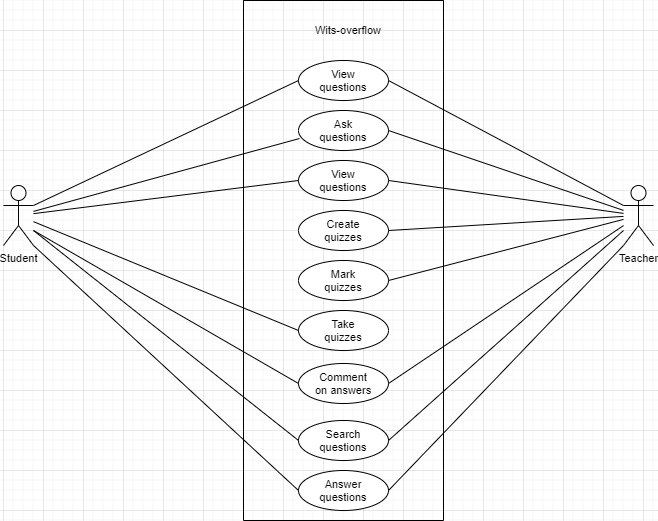

The diagram above was exported from draw.io. Its source (the exported page's mxGraphModel, read from the mxfile embedded in the PNG):
<mxGraphModel dx="868" dy="450" grid="1" gridSize="10" guides="1" tooltips="1" connect="1" arrows="1" fold="1" page="1" pageScale="1" pageWidth="1169" pageHeight="826" background="#ffffff" math="0" shadow="0">
  <root>
    <mxCell id="0" />
    <mxCell id="1" parent="0" />
    <mxCell id="8uwoP46APP6EiFWVa3Hl-1" value="" style="swimlane;startSize=0;fontSize=11;strokeWidth=1;" vertex="1" parent="1">
      <mxGeometry x="320" y="10" width="200" height="520" as="geometry" />
    </mxCell>
    <mxCell id="8uwoP46APP6EiFWVa3Hl-2" value="Wits-overflow" style="text;html=1;strokeColor=none;fillColor=none;align=center;verticalAlign=middle;whiteSpace=wrap;rounded=0;fontSize=11;" vertex="1" parent="8uwoP46APP6EiFWVa3Hl-1">
      <mxGeometry x="20" width="170" height="60" as="geometry" />
    </mxCell>
    <mxCell id="8uwoP46APP6EiFWVa3Hl-4" value="Text" style="text;html=1;strokeColor=none;fillColor=none;align=center;verticalAlign=middle;whiteSpace=wrap;rounded=0;fontSize=11;" vertex="1" parent="8uwoP46APP6EiFWVa3Hl-1">
      <mxGeometry x="70" y="115" width="60" height="30" as="geometry" />
    </mxCell>
    <mxCell id="8uwoP46APP6EiFWVa3Hl-10" value="" style="ellipse;whiteSpace=wrap;html=1;fontSize=11;strokeWidth=1;" vertex="1" parent="8uwoP46APP6EiFWVa3Hl-1">
      <mxGeometry x="55" y="60" width="90" height="40" as="geometry" />
    </mxCell>
    <mxCell id="8uwoP46APP6EiFWVa3Hl-3" value="View questions" style="text;html=1;strokeColor=none;fillColor=none;align=center;verticalAlign=middle;whiteSpace=wrap;rounded=0;fontSize=11;" vertex="1" parent="8uwoP46APP6EiFWVa3Hl-1">
      <mxGeometry x="70" y="65" width="60" height="30" as="geometry" />
    </mxCell>
    <mxCell id="8uwoP46APP6EiFWVa3Hl-14" value="" style="ellipse;whiteSpace=wrap;html=1;fontSize=11;strokeWidth=1;" vertex="1" parent="8uwoP46APP6EiFWVa3Hl-1">
      <mxGeometry x="55" y="110" width="90" height="40" as="geometry" />
    </mxCell>
    <mxCell id="8uwoP46APP6EiFWVa3Hl-15" value="" style="ellipse;whiteSpace=wrap;html=1;fontSize=11;strokeWidth=1;" vertex="1" parent="8uwoP46APP6EiFWVa3Hl-1">
      <mxGeometry x="55" y="160" width="90" height="40" as="geometry" />
    </mxCell>
    <mxCell id="8uwoP46APP6EiFWVa3Hl-16" value="" style="ellipse;whiteSpace=wrap;html=1;fontSize=11;strokeWidth=1;" vertex="1" parent="8uwoP46APP6EiFWVa3Hl-1">
      <mxGeometry x="55" y="210" width="90" height="40" as="geometry" />
    </mxCell>
    <mxCell id="8uwoP46APP6EiFWVa3Hl-11" value="" style="ellipse;whiteSpace=wrap;html=1;fontSize=11;strokeWidth=1;" vertex="1" parent="8uwoP46APP6EiFWVa3Hl-1">
      <mxGeometry x="55" y="260" width="90" height="40" as="geometry" />
    </mxCell>
    <mxCell id="8uwoP46APP6EiFWVa3Hl-13" value="" style="ellipse;whiteSpace=wrap;html=1;fontSize=11;strokeWidth=1;" vertex="1" parent="8uwoP46APP6EiFWVa3Hl-1">
      <mxGeometry x="55" y="310" width="90" height="40" as="geometry" />
    </mxCell>
    <mxCell id="8uwoP46APP6EiFWVa3Hl-12" value="" style="ellipse;whiteSpace=wrap;html=1;fontSize=11;strokeWidth=1;" vertex="1" parent="8uwoP46APP6EiFWVa3Hl-1">
      <mxGeometry x="55" y="363" width="90" height="40" as="geometry" />
    </mxCell>
    <mxCell id="8uwoP46APP6EiFWVa3Hl-6" value="Ask questions" style="text;html=1;strokeColor=none;fillColor=none;align=center;verticalAlign=middle;whiteSpace=wrap;rounded=0;fontSize=11;" vertex="1" parent="8uwoP46APP6EiFWVa3Hl-1">
      <mxGeometry x="70" y="115" width="60" height="30" as="geometry" />
    </mxCell>
    <mxCell id="8uwoP46APP6EiFWVa3Hl-5" value="View questions" style="text;html=1;strokeColor=none;fillColor=none;align=center;verticalAlign=middle;whiteSpace=wrap;rounded=0;fontSize=11;" vertex="1" parent="8uwoP46APP6EiFWVa3Hl-1">
      <mxGeometry x="70" y="165" width="60" height="30" as="geometry" />
    </mxCell>
    <mxCell id="8uwoP46APP6EiFWVa3Hl-7" value="Create quizzes" style="text;html=1;strokeColor=none;fillColor=none;align=center;verticalAlign=middle;whiteSpace=wrap;rounded=0;fontSize=11;" vertex="1" parent="8uwoP46APP6EiFWVa3Hl-1">
      <mxGeometry x="70" y="215" width="60" height="30" as="geometry" />
    </mxCell>
    <mxCell id="8uwoP46APP6EiFWVa3Hl-8" value="Mark quizzes" style="text;html=1;strokeColor=none;fillColor=none;align=center;verticalAlign=middle;whiteSpace=wrap;rounded=0;fontSize=11;" vertex="1" parent="8uwoP46APP6EiFWVa3Hl-1">
      <mxGeometry x="70" y="265" width="60" height="30" as="geometry" />
    </mxCell>
    <mxCell id="8uwoP46APP6EiFWVa3Hl-17" value="Take quizzes" style="text;html=1;strokeColor=none;fillColor=none;align=center;verticalAlign=middle;whiteSpace=wrap;rounded=0;fontSize=11;" vertex="1" parent="8uwoP46APP6EiFWVa3Hl-1">
      <mxGeometry x="70" y="315" width="60" height="30" as="geometry" />
    </mxCell>
    <mxCell id="8uwoP46APP6EiFWVa3Hl-18" value="Comment on answers" style="text;html=1;strokeColor=none;fillColor=none;align=center;verticalAlign=middle;whiteSpace=wrap;rounded=0;fontSize=11;" vertex="1" parent="8uwoP46APP6EiFWVa3Hl-1">
      <mxGeometry x="70" y="368" width="60" height="30" as="geometry" />
    </mxCell>
    <mxCell id="8uwoP46APP6EiFWVa3Hl-22" value="" style="ellipse;whiteSpace=wrap;html=1;fontSize=11;strokeWidth=1;" vertex="1" parent="8uwoP46APP6EiFWVa3Hl-1">
      <mxGeometry x="55" y="420" width="90" height="40" as="geometry" />
    </mxCell>
    <mxCell id="8uwoP46APP6EiFWVa3Hl-23" value="Search questions" style="text;html=1;strokeColor=none;fillColor=none;align=center;verticalAlign=middle;whiteSpace=wrap;rounded=0;fontSize=11;" vertex="1" parent="8uwoP46APP6EiFWVa3Hl-1">
      <mxGeometry x="70" y="425" width="60" height="30" as="geometry" />
    </mxCell>
    <mxCell id="8uwoP46APP6EiFWVa3Hl-78" value="" style="ellipse;whiteSpace=wrap;html=1;fontSize=11;strokeWidth=1;" vertex="1" parent="8uwoP46APP6EiFWVa3Hl-1">
      <mxGeometry x="55" y="470" width="90" height="40" as="geometry" />
    </mxCell>
    <mxCell id="8uwoP46APP6EiFWVa3Hl-79" value="Answer questions" style="text;html=1;strokeColor=none;fillColor=none;align=center;verticalAlign=middle;whiteSpace=wrap;rounded=0;fontSize=11;" vertex="1" parent="8uwoP46APP6EiFWVa3Hl-1">
      <mxGeometry x="70" y="475" width="60" height="30" as="geometry" />
    </mxCell>
    <mxCell id="8uwoP46APP6EiFWVa3Hl-19" value="Student" style="shape=umlActor;verticalLabelPosition=bottom;verticalAlign=top;html=1;outlineConnect=0;fontSize=11;strokeWidth=1;" vertex="1" parent="1">
      <mxGeometry x="80" y="195" width="30" height="60" as="geometry" />
    </mxCell>
    <mxCell id="8uwoP46APP6EiFWVa3Hl-20" value="Teacher" style="shape=umlActor;verticalLabelPosition=bottom;verticalAlign=top;html=1;outlineConnect=0;fontSize=11;strokeWidth=1;" vertex="1" parent="1">
      <mxGeometry x="700" y="195" width="30" height="60" as="geometry" />
    </mxCell>
    <mxCell id="8uwoP46APP6EiFWVa3Hl-24" value="" style="endArrow=none;html=1;rounded=0;fontSize=11;exitX=1;exitY=0.3333333333333333;exitDx=0;exitDy=0;exitPerimeter=0;entryX=0;entryY=0.5;entryDx=0;entryDy=0;" edge="1" parent="1" source="8uwoP46APP6EiFWVa3Hl-19" target="8uwoP46APP6EiFWVa3Hl-10">
      <mxGeometry width="50" height="50" relative="1" as="geometry">
        <mxPoint x="390" y="290" as="sourcePoint" />
        <mxPoint x="440" y="240" as="targetPoint" />
      </mxGeometry>
    </mxCell>
    <mxCell id="8uwoP46APP6EiFWVa3Hl-25" value="" style="endArrow=none;html=1;rounded=0;fontSize=11;entryX=0;entryY=0.5;entryDx=0;entryDy=0;" edge="1" parent="1" source="8uwoP46APP6EiFWVa3Hl-19" target="8uwoP46APP6EiFWVa3Hl-15">
      <mxGeometry width="50" height="50" relative="1" as="geometry">
        <mxPoint x="190" y="290" as="sourcePoint" />
        <mxPoint x="455" y="165" as="targetPoint" />
      </mxGeometry>
    </mxCell>
    <mxCell id="8uwoP46APP6EiFWVa3Hl-26" value="" style="endArrow=none;html=1;rounded=0;fontSize=11;exitX=1;exitY=0.5;exitDx=0;exitDy=0;" edge="1" parent="1" source="8uwoP46APP6EiFWVa3Hl-14" target="8uwoP46APP6EiFWVa3Hl-20">
      <mxGeometry width="50" height="50" relative="1" as="geometry">
        <mxPoint x="210" y="230" as="sourcePoint" />
        <mxPoint x="475" y="105" as="targetPoint" />
      </mxGeometry>
    </mxCell>
    <mxCell id="8uwoP46APP6EiFWVa3Hl-27" value="" style="endArrow=none;html=1;rounded=0;fontSize=11;entryX=0.011;entryY=0.7;entryDx=0;entryDy=0;entryPerimeter=0;" edge="1" parent="1" source="8uwoP46APP6EiFWVa3Hl-19" target="8uwoP46APP6EiFWVa3Hl-14">
      <mxGeometry width="50" height="50" relative="1" as="geometry">
        <mxPoint x="170" y="230" as="sourcePoint" />
        <mxPoint x="435" y="105" as="targetPoint" />
      </mxGeometry>
    </mxCell>
    <mxCell id="8uwoP46APP6EiFWVa3Hl-29" value="" style="endArrow=none;html=1;rounded=0;fontSize=11;entryX=1;entryY=0.5;entryDx=0;entryDy=0;" edge="1" parent="1" source="8uwoP46APP6EiFWVa3Hl-20" target="8uwoP46APP6EiFWVa3Hl-16">
      <mxGeometry width="50" height="50" relative="1" as="geometry">
        <mxPoint x="180" y="380" as="sourcePoint" />
        <mxPoint x="445" y="255" as="targetPoint" />
      </mxGeometry>
    </mxCell>
    <mxCell id="8uwoP46APP6EiFWVa3Hl-30" value="" style="endArrow=none;html=1;rounded=0;fontSize=11;exitX=1;exitY=0.5;exitDx=0;exitDy=0;entryX=0;entryY=0.3333333333333333;entryDx=0;entryDy=0;entryPerimeter=0;" edge="1" parent="1" source="8uwoP46APP6EiFWVa3Hl-10" target="8uwoP46APP6EiFWVa3Hl-20">
      <mxGeometry width="50" height="50" relative="1" as="geometry">
        <mxPoint x="230" y="410" as="sourcePoint" />
        <mxPoint x="495" y="285" as="targetPoint" />
      </mxGeometry>
    </mxCell>
    <mxCell id="8uwoP46APP6EiFWVa3Hl-32" value="" style="endArrow=none;html=1;rounded=0;fontSize=11;exitX=1;exitY=0.5;exitDx=0;exitDy=0;" edge="1" parent="1" source="8uwoP46APP6EiFWVa3Hl-15" target="8uwoP46APP6EiFWVa3Hl-20">
      <mxGeometry width="50" height="50" relative="1" as="geometry">
        <mxPoint x="580" y="320" as="sourcePoint" />
        <mxPoint x="690" y="220" as="targetPoint" />
      </mxGeometry>
    </mxCell>
    <mxCell id="8uwoP46APP6EiFWVa3Hl-33" value="" style="endArrow=none;html=1;rounded=0;fontSize=11;exitX=1;exitY=0.5;exitDx=0;exitDy=0;" edge="1" parent="1" source="8uwoP46APP6EiFWVa3Hl-11" target="8uwoP46APP6EiFWVa3Hl-20">
      <mxGeometry width="50" height="50" relative="1" as="geometry">
        <mxPoint x="580" y="350" as="sourcePoint" />
        <mxPoint x="845" y="225" as="targetPoint" />
      </mxGeometry>
    </mxCell>
    <mxCell id="8uwoP46APP6EiFWVa3Hl-34" value="" style="endArrow=none;html=1;rounded=0;fontSize=11;exitX=1;exitY=0.5;exitDx=0;exitDy=0;" edge="1" parent="1" source="8uwoP46APP6EiFWVa3Hl-12" target="8uwoP46APP6EiFWVa3Hl-20">
      <mxGeometry width="50" height="50" relative="1" as="geometry">
        <mxPoint x="590" y="380" as="sourcePoint" />
        <mxPoint x="855" y="255" as="targetPoint" />
      </mxGeometry>
    </mxCell>
    <mxCell id="8uwoP46APP6EiFWVa3Hl-35" value="" style="endArrow=none;html=1;rounded=0;fontSize=11;entryX=0;entryY=0.5;entryDx=0;entryDy=0;" edge="1" parent="1" source="8uwoP46APP6EiFWVa3Hl-19" target="8uwoP46APP6EiFWVa3Hl-13">
      <mxGeometry width="50" height="50" relative="1" as="geometry">
        <mxPoint x="150" y="350" as="sourcePoint" />
        <mxPoint x="415" y="225" as="targetPoint" />
      </mxGeometry>
    </mxCell>
    <mxCell id="8uwoP46APP6EiFWVa3Hl-36" value="" style="endArrow=none;html=1;rounded=0;fontSize=11;entryX=0;entryY=0.5;entryDx=0;entryDy=0;" edge="1" parent="1" target="8uwoP46APP6EiFWVa3Hl-12">
      <mxGeometry width="50" height="50" relative="1" as="geometry">
        <mxPoint x="110" y="240" as="sourcePoint" />
        <mxPoint x="465" y="255" as="targetPoint" />
      </mxGeometry>
    </mxCell>
    <mxCell id="8uwoP46APP6EiFWVa3Hl-38" value="" style="endArrow=none;html=1;rounded=0;fontSize=11;exitX=0;exitY=0.5;exitDx=0;exitDy=0;" edge="1" parent="1" source="8uwoP46APP6EiFWVa3Hl-22">
      <mxGeometry width="50" height="50" relative="1" as="geometry">
        <mxPoint x="680" y="380" as="sourcePoint" />
        <mxPoint x="110" y="240" as="targetPoint" />
      </mxGeometry>
    </mxCell>
    <mxCell id="8uwoP46APP6EiFWVa3Hl-39" value="" style="endArrow=none;html=1;rounded=0;fontSize=11;exitX=1;exitY=0.5;exitDx=0;exitDy=0;" edge="1" parent="1" source="8uwoP46APP6EiFWVa3Hl-22">
      <mxGeometry width="50" height="50" relative="1" as="geometry">
        <mxPoint x="740" y="410" as="sourcePoint" />
        <mxPoint x="700" y="240" as="targetPoint" />
      </mxGeometry>
    </mxCell>
    <mxCell id="8uwoP46APP6EiFWVa3Hl-80" value="" style="endArrow=none;html=1;rounded=0;fontSize=11;exitX=0;exitY=0.5;exitDx=0;exitDy=0;entryX=1;entryY=1;entryDx=0;entryDy=0;entryPerimeter=0;" edge="1" parent="1" source="8uwoP46APP6EiFWVa3Hl-78" target="8uwoP46APP6EiFWVa3Hl-19">
      <mxGeometry width="50" height="50" relative="1" as="geometry">
        <mxPoint x="385" y="460" as="sourcePoint" />
        <mxPoint x="120" y="250" as="targetPoint" />
      </mxGeometry>
    </mxCell>
    <mxCell id="8uwoP46APP6EiFWVa3Hl-81" value="" style="endArrow=none;html=1;rounded=0;fontSize=11;exitX=1;exitY=0.5;exitDx=0;exitDy=0;entryX=0;entryY=1;entryDx=0;entryDy=0;entryPerimeter=0;" edge="1" parent="1" source="8uwoP46APP6EiFWVa3Hl-78" target="8uwoP46APP6EiFWVa3Hl-20">
      <mxGeometry width="50" height="50" relative="1" as="geometry">
        <mxPoint x="395" y="470" as="sourcePoint" />
        <mxPoint x="130" y="260" as="targetPoint" />
      </mxGeometry>
    </mxCell>
  </root>
</mxGraphModel>